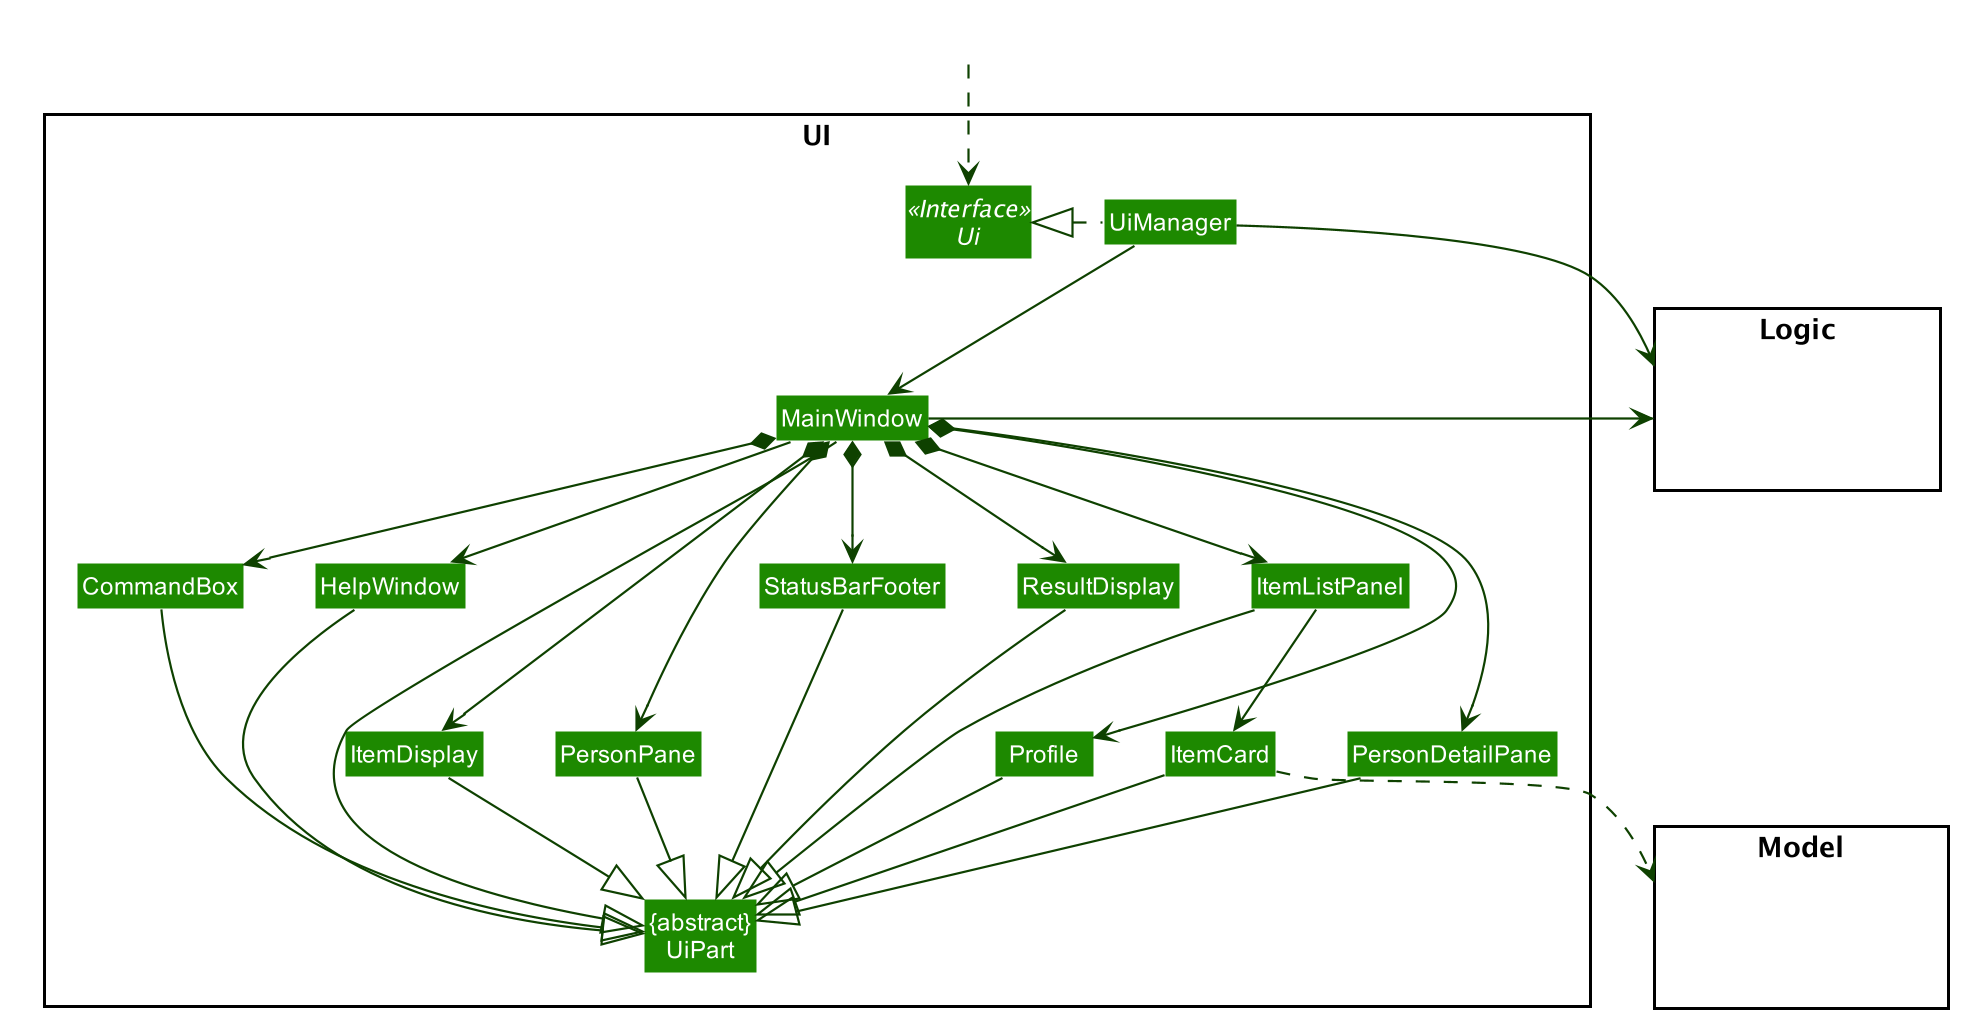

The diagram above was rendered by PlantUML. Its source (embedded in the PNG):
@startuml








skinparam BackgroundColor #DDDDDDD

skinparam Shadowing false

skinparam Class {
    FontColor #FFFFFF
    BorderThickness 1
    BorderColor #FFFFFF
    StereotypeFontColor #FFFFFF
    FontName Arial
}

skinparam Actor {
    BorderColor #000000
    Color #000000
    FontName Arial
}

skinparam Sequence {
    MessageAlign center
    BoxFontSize 15
    BoxPadding 0
    BoxFontColor #FFFFFF
    FontName Arial
}

skinparam Participant {
    FontColor #FFFFFFF
    Padding 20
}

skinparam MinClassWidth 50
skinparam ParticipantPadding 10
skinparam Shadowing false
skinparam DefaultTextAlignment center
skinparam packageStyle Rectangle

hide footbox
hide members
hide circle
skinparam arrowThickness 1.1
skinparam arrowColor #0E4100
skinparam classBackgroundColor #1D8900

package UI <<Rectangle>>{
Interface Ui <<Interface>>
Class "{abstract}\nUiPart" as UiPart
Class UiManager
Class MainWindow
Class HelpWindow
Class ResultDisplay
Class ItemDisplay
Class ItemListPanel
Class PersonPane
Class Profile
Class PersonDetailPane
Class ItemCard
Class StatusBarFooter
Class CommandBox
}

package Model <<Rectangle>> {
Class HiddenModel #FFFFFF
}

package Logic <<Rectangle>> {
Class HiddenLogic #FFFFFF
}

Class HiddenOutside #FFFFFF
HiddenOutside ..> Ui

UiManager .left.|> Ui
UiManager -down-> MainWindow
MainWindow --> HelpWindow

MainWindow *-down-> ItemDisplay
MainWindow *-down-> CommandBox
MainWindow *-down-> ResultDisplay
MainWindow *-down-> ItemListPanel
MainWindow *-down-> StatusBarFooter
MainWindow *-down-> PersonPane
MainWindow *-down-> PersonDetailPane
MainWindow *-down-> Profile

ItemListPanel -down-> ItemCard

MainWindow -left-|> UiPart
ItemDisplay --|> UiPart
ResultDisplay --|> UiPart
CommandBox --|> UiPart
ItemListPanel --|> UiPart
ItemCard --|> UiPart
StatusBarFooter --|> UiPart
PersonDetailPane --|> UiPart
PersonPane --|> UiPart
Profile --|> UiPart
HelpWindow -down-|> UiPart

UiManager -right-> Logic
MainWindow -left-> Logic
ItemCard ..> Model


ItemListPanel -[hidden]left- HelpWindow
HelpWindow -[hidden]left- CommandBox
CommandBox -[hidden]left- ResultDisplay
ResultDisplay -[hidden]left- StatusBarFooter

MainWindow -[hidden]-|> UiPart
@enduml